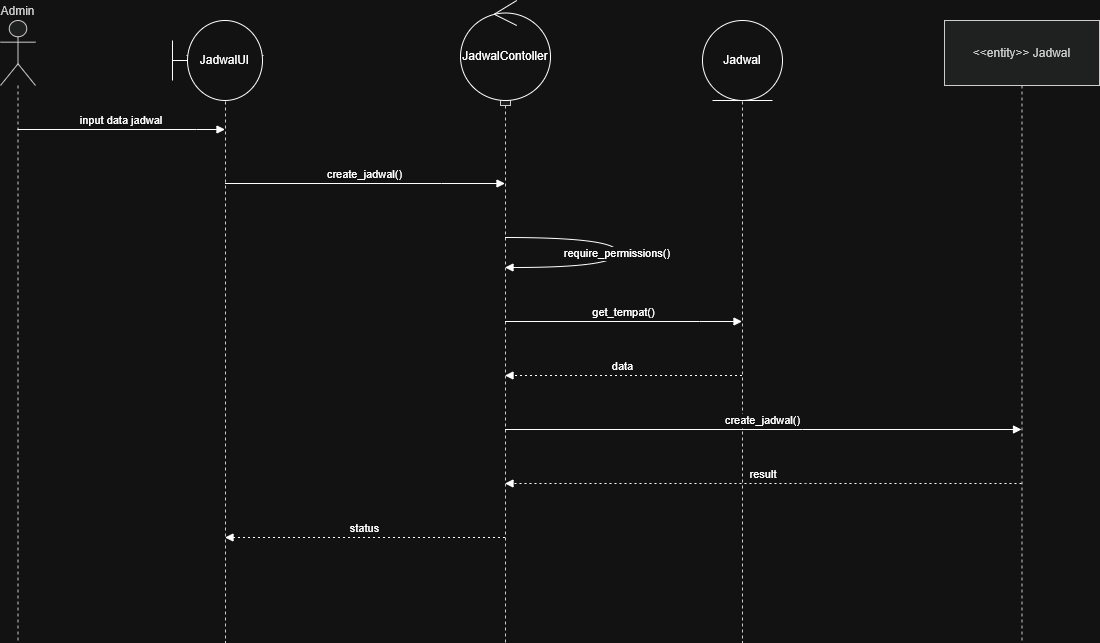

The diagram above was exported from draw.io. Its source (the exported page's mxGraphModel, read from the mxfile embedded in the PNG):
<mxGraphModel dx="1245" dy="656" grid="1" gridSize="10" guides="1" tooltips="1" connect="1" arrows="1" fold="1" page="1" pageScale="1" pageWidth="850" pageHeight="1100" math="0" shadow="0">
  <root>
    <mxCell id="0" />
    <mxCell id="1" parent="0" />
    <mxCell id="c7uTQDg9ucysfAuJ97Xq-1" parent="1" style="shape=umlLifeline;perimeter=lifelinePerimeter;whiteSpace=wrap;container=1;dropTarget=0;collapsible=0;recursiveResize=0;outlineConnect=0;portConstraint=eastwest;newEdgeStyle={&quot;edgeStyle&quot;:&quot;elbowEdgeStyle&quot;,&quot;elbow&quot;:&quot;vertical&quot;,&quot;curved&quot;:0,&quot;rounded&quot;:0};participant=umlActor;verticalAlign=bottom;labelPosition=center;verticalLabelPosition=top;align=center;size=65;fillColor=light-dark(#eeeeee,#1f2020);strokeColor=light-dark(#999999,#cccccc);fontColor=light-dark(#333333,#cccccc);" value="Admin" vertex="1">
      <mxGeometry height="622" width="35" x="20" y="20" as="geometry" />
    </mxCell>
    <mxCell id="c7uTQDg9ucysfAuJ97Xq-2" parent="1" style="shape=umlLifeline;perimeter=lifelinePerimeter;whiteSpace=wrap;container=1;dropTarget=0;collapsible=0;recursiveResize=0;outlineConnect=0;portConstraint=eastwest;newEdgeStyle={&quot;edgeStyle&quot;:&quot;elbowEdgeStyle&quot;,&quot;elbow&quot;:&quot;vertical&quot;,&quot;curved&quot;:0,&quot;rounded&quot;:0};size=65;fillColor=light-dark(#eeeeee,#1f2020);strokeColor=light-dark(#999999,#cccccc);fontColor=light-dark(#333333,#cccccc);" value="&lt;&lt;boundary&gt;&gt; JadwalUI" vertex="1">
      <mxGeometry height="612" width="10" x="240" y="30" as="geometry" />
    </mxCell>
    <mxCell id="c7uTQDg9ucysfAuJ97Xq-3" parent="1" style="shape=umlLifeline;perimeter=lifelinePerimeter;whiteSpace=wrap;container=1;dropTarget=0;collapsible=0;recursiveResize=0;outlineConnect=0;portConstraint=eastwest;newEdgeStyle={&quot;edgeStyle&quot;:&quot;elbowEdgeStyle&quot;,&quot;elbow&quot;:&quot;vertical&quot;,&quot;curved&quot;:0,&quot;rounded&quot;:0};size=65;fillColor=light-dark(#eeeeee,#1f2020);strokeColor=light-dark(#999999,#cccccc);fontColor=light-dark(#333333,#cccccc);" value="ontroller" vertex="1">
      <mxGeometry height="602" width="10" x="520" y="40" as="geometry" />
    </mxCell>
    <mxCell id="c7uTQDg9ucysfAuJ97Xq-4" parent="1" style="shape=umlLifeline;perimeter=lifelinePerimeter;whiteSpace=wrap;container=1;dropTarget=0;collapsible=0;recursiveResize=0;outlineConnect=0;portConstraint=eastwest;newEdgeStyle={&quot;edgeStyle&quot;:&quot;elbowEdgeStyle&quot;,&quot;elbow&quot;:&quot;vertical&quot;,&quot;curved&quot;:0,&quot;rounded&quot;:0};size=65;fillColor=light-dark(#eeeeee,#1f2020);strokeColor=light-dark(#999999,#cccccc);fontColor=light-dark(#333333,#cccccc);" value="&lt;&lt;entity&gt;&gt; Tempat" vertex="1">
      <mxGeometry height="612" width="16" x="754" y="30" as="geometry" />
    </mxCell>
    <mxCell id="c7uTQDg9ucysfAuJ97Xq-5" parent="1" style="shape=umlLifeline;perimeter=lifelinePerimeter;whiteSpace=wrap;container=1;dropTarget=0;collapsible=0;recursiveResize=0;outlineConnect=0;portConstraint=eastwest;newEdgeStyle={&quot;edgeStyle&quot;:&quot;elbowEdgeStyle&quot;,&quot;elbow&quot;:&quot;vertical&quot;,&quot;curved&quot;:0,&quot;rounded&quot;:0};size=65;fillColor=light-dark(#eeeeee,#1f2020);strokeColor=light-dark(#999999,#cccccc);fontColor=light-dark(#333333,#cccccc);" value="&lt;&lt;entity&gt;&gt; Jadwal" vertex="1">
      <mxGeometry height="622" width="155" x="964" y="20" as="geometry" />
    </mxCell>
    <mxCell id="c7uTQDg9ucysfAuJ97Xq-6" edge="1" parent="1" source="c7uTQDg9ucysfAuJ97Xq-1" style="verticalAlign=bottom;edgeStyle=elbowEdgeStyle;elbow=vertical;curved=0;rounded=0;endArrow=block;" target="c7uTQDg9ucysfAuJ97Xq-2" value="input data jadwal">
      <mxGeometry relative="1" as="geometry">
        <Array as="points">
          <mxPoint x="216" y="129" />
        </Array>
      </mxGeometry>
    </mxCell>
    <mxCell id="c7uTQDg9ucysfAuJ97Xq-7" edge="1" parent="1" source="c7uTQDg9ucysfAuJ97Xq-2" style="verticalAlign=bottom;edgeStyle=elbowEdgeStyle;elbow=vertical;curved=0;rounded=0;endArrow=block;" target="c7uTQDg9ucysfAuJ97Xq-3" value="create_jadwal()">
      <mxGeometry relative="1" as="geometry">
        <Array as="points">
          <mxPoint x="461" y="183" />
        </Array>
      </mxGeometry>
    </mxCell>
    <mxCell id="c7uTQDg9ucysfAuJ97Xq-8" edge="1" parent="1" source="c7uTQDg9ucysfAuJ97Xq-3" style="curved=1;endArrow=block;rounded=0;" target="c7uTQDg9ucysfAuJ97Xq-3" value="require_permissions()">
      <mxGeometry relative="1" as="geometry">
        <Array as="points">
          <mxPoint x="637" y="237" />
          <mxPoint x="637" y="267" />
        </Array>
      </mxGeometry>
    </mxCell>
    <mxCell id="c7uTQDg9ucysfAuJ97Xq-9" edge="1" parent="1" source="c7uTQDg9ucysfAuJ97Xq-3" style="verticalAlign=bottom;edgeStyle=elbowEdgeStyle;elbow=vertical;curved=0;rounded=0;endArrow=block;" target="c7uTQDg9ucysfAuJ97Xq-4" value="get_tempat()">
      <mxGeometry relative="1" as="geometry">
        <Array as="points">
          <mxPoint x="719" y="321" />
        </Array>
      </mxGeometry>
    </mxCell>
    <mxCell id="c7uTQDg9ucysfAuJ97Xq-10" edge="1" parent="1" source="c7uTQDg9ucysfAuJ97Xq-4" style="verticalAlign=bottom;edgeStyle=elbowEdgeStyle;elbow=vertical;curved=0;rounded=0;dashed=1;dashPattern=2 3;endArrow=block;" target="c7uTQDg9ucysfAuJ97Xq-3" value="data">
      <mxGeometry relative="1" as="geometry">
        <Array as="points">
          <mxPoint x="722" y="375" />
        </Array>
      </mxGeometry>
    </mxCell>
    <mxCell id="c7uTQDg9ucysfAuJ97Xq-11" edge="1" parent="1" source="c7uTQDg9ucysfAuJ97Xq-3" style="verticalAlign=bottom;edgeStyle=elbowEdgeStyle;elbow=vertical;curved=0;rounded=0;endArrow=block;" target="c7uTQDg9ucysfAuJ97Xq-5" value="create_jadwal()">
      <mxGeometry relative="1" as="geometry">
        <Array as="points">
          <mxPoint x="822" y="429" />
        </Array>
      </mxGeometry>
    </mxCell>
    <mxCell id="c7uTQDg9ucysfAuJ97Xq-12" edge="1" parent="1" source="c7uTQDg9ucysfAuJ97Xq-5" style="verticalAlign=bottom;edgeStyle=elbowEdgeStyle;elbow=vertical;curved=0;rounded=0;dashed=1;dashPattern=2 3;endArrow=block;" target="c7uTQDg9ucysfAuJ97Xq-3" value="result">
      <mxGeometry relative="1" as="geometry">
        <Array as="points">
          <mxPoint x="825" y="483" />
        </Array>
      </mxGeometry>
    </mxCell>
    <mxCell id="c7uTQDg9ucysfAuJ97Xq-13" edge="1" parent="1" source="c7uTQDg9ucysfAuJ97Xq-3" style="verticalAlign=bottom;edgeStyle=elbowEdgeStyle;elbow=vertical;curved=0;rounded=0;dashed=1;dashPattern=2 3;endArrow=block;" target="c7uTQDg9ucysfAuJ97Xq-2" value="status">
      <mxGeometry relative="1" as="geometry">
        <Array as="points">
          <mxPoint x="464" y="537" />
        </Array>
      </mxGeometry>
    </mxCell>
    <mxCell id="2wlhslHV913Mv7DN2mMt-1" parent="1" style="shape=umlBoundary;whiteSpace=wrap;html=1;" value="JadwalUI" vertex="1">
      <mxGeometry height="80" width="90" x="192" y="20" as="geometry" />
    </mxCell>
    <mxCell id="2wlhslHV913Mv7DN2mMt-2" parent="1" style="ellipse;shape=umlControl;whiteSpace=wrap;html=1;" value="JadwalContoller" vertex="1">
      <mxGeometry height="100" width="90" x="480" as="geometry" />
    </mxCell>
    <mxCell id="2wlhslHV913Mv7DN2mMt-3" parent="1" style="ellipse;shape=umlEntity;whiteSpace=wrap;html=1;" value="Jadwal" vertex="1">
      <mxGeometry height="80" width="80" x="722" y="20" as="geometry" />
    </mxCell>
  </root>
</mxGraphModel>